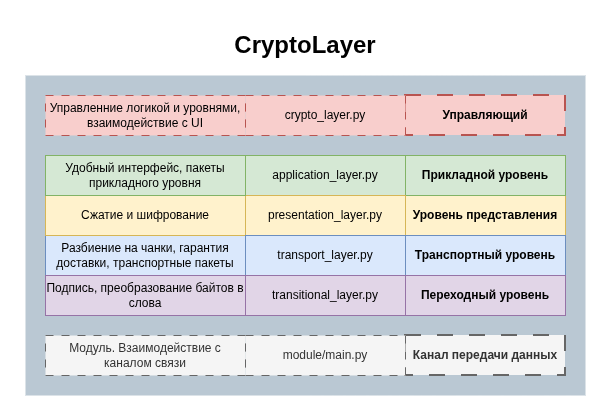

The diagram above was exported from draw.io. Its source (the exported page's mxGraphModel, read from the mxfile embedded in the PNG):
<mxGraphModel dx="564" dy="867" grid="1" gridSize="10" guides="1" tooltips="1" connect="1" arrows="1" fold="1" page="1" pageScale="1" pageWidth="850" pageHeight="1100" math="0" shadow="0">
  <root>
    <mxCell id="0" />
    <mxCell id="1" parent="0" />
    <mxCell id="eo51WXHSP3mHvzmIa87W-53" parent="1" style="rounded=0;whiteSpace=wrap;html=1;fillColor=#bac8d3;strokeColor=none;" value="" vertex="1">
      <mxGeometry height="320" width="560" x="980" y="140" as="geometry" />
    </mxCell>
    <mxCell id="eo51WXHSP3mHvzmIa87W-21" parent="1" style="rounded=0;whiteSpace=wrap;html=1;align=center;fillColor=#f5f5f5;fontColor=#333333;strokeColor=#666666;strokeWidth=2;dashed=1;dashPattern=8 8;fontStyle=1" value="Канал передачи данных" vertex="1">
      <mxGeometry height="40" width="160" x="1360" y="400" as="geometry" />
    </mxCell>
    <mxCell id="eo51WXHSP3mHvzmIa87W-22" parent="1" style="rounded=0;whiteSpace=wrap;html=1;align=center;fillColor=#fff2cc;strokeColor=#d6b656;strokeWidth=1;fontStyle=1" value="Уровень представления" vertex="1">
      <mxGeometry height="40" width="160" x="1360" y="260" as="geometry" />
    </mxCell>
    <mxCell id="eo51WXHSP3mHvzmIa87W-23" parent="1" style="rounded=0;whiteSpace=wrap;html=1;align=center;fillColor=#d5e8d4;strokeColor=#82b366;strokeWidth=1;fontStyle=1" value="Прикладной уровень" vertex="1">
      <mxGeometry height="40" width="160" x="1360" y="220" as="geometry" />
    </mxCell>
    <mxCell id="eo51WXHSP3mHvzmIa87W-24" parent="1" style="rounded=0;whiteSpace=wrap;html=1;align=center;fillColor=#dae8fc;strokeColor=#6c8ebf;strokeWidth=1;fontStyle=1" value="Транспортный уровень" vertex="1">
      <mxGeometry height="40" width="160" x="1360" y="300" as="geometry" />
    </mxCell>
    <mxCell id="eo51WXHSP3mHvzmIa87W-25" parent="1" style="rounded=0;whiteSpace=wrap;html=1;fillColor=#d5e8d4;strokeColor=#82b366;strokeWidth=1;" value="application_layer.py" vertex="1">
      <mxGeometry height="40" width="160" x="1200" y="220" as="geometry" />
    </mxCell>
    <mxCell id="eo51WXHSP3mHvzmIa87W-26" parent="1" style="rounded=0;whiteSpace=wrap;html=1;fillColor=#f5f5f5;strokeColor=#666666;fontColor=#333333;dashed=1;dashPattern=8 8;" value="module/main.py" vertex="1">
      <mxGeometry height="40" width="160" x="1200" y="400" as="geometry" />
    </mxCell>
    <mxCell id="eo51WXHSP3mHvzmIa87W-28" parent="1" style="rounded=0;whiteSpace=wrap;html=1;fillColor=#fff2cc;strokeColor=#d6b656;strokeWidth=1;" value="presentation_layer.py" vertex="1">
      <mxGeometry height="40" width="160" x="1200" y="260" as="geometry" />
    </mxCell>
    <mxCell id="eo51WXHSP3mHvzmIa87W-29" parent="1" style="rounded=0;whiteSpace=wrap;html=1;fillColor=#dae8fc;strokeColor=#6c8ebf;strokeWidth=1;" value="Разбиение на чанки, гарантия доставки, транспортные пакеты" vertex="1">
      <mxGeometry height="40" width="200" x="1000" y="300" as="geometry" />
    </mxCell>
    <mxCell id="eo51WXHSP3mHvzmIa87W-30" parent="1" style="rounded=0;whiteSpace=wrap;html=1;fillColor=#f5f5f5;strokeColor=#666666;fontColor=#333333;dashed=1;dashPattern=8 8;" value="Модуль. Взаимодействие с каналом связи" vertex="1">
      <mxGeometry height="40" width="200" x="1000" y="400" as="geometry" />
    </mxCell>
    <mxCell id="eo51WXHSP3mHvzmIa87W-31" parent="1" style="rounded=0;whiteSpace=wrap;html=1;fillColor=#fff2cc;strokeColor=#d6b656;strokeWidth=1;" value="Сжатие и шифрование" vertex="1">
      <mxGeometry height="40" width="200" x="1000" y="260" as="geometry" />
    </mxCell>
    <mxCell id="eo51WXHSP3mHvzmIa87W-35" parent="1" style="rounded=0;whiteSpace=wrap;html=1;fillColor=#d5e8d4;strokeColor=#82b366;strokeWidth=1;" value="Удобный интерфейс, пакеты прикладного уровня" vertex="1">
      <mxGeometry height="40" width="200" x="1000" y="220" as="geometry" />
    </mxCell>
    <mxCell id="eo51WXHSP3mHvzmIa87W-44" parent="1" style="rounded=0;whiteSpace=wrap;html=1;align=center;strokeWidth=1;fillColor=#e1d5e7;strokeColor=#9673a6;fontStyle=1" value="Переходный уровень" vertex="1">
      <mxGeometry height="40" width="160" x="1360" y="340" as="geometry" />
    </mxCell>
    <mxCell id="eo51WXHSP3mHvzmIa87W-47" parent="1" style="rounded=0;whiteSpace=wrap;html=1;align=center;strokeWidth=1;fillColor=#e1d5e7;strokeColor=#9673a6;" value="&lt;div style=&quot;&quot;&gt;Подпись, преобразование байтов в слова&lt;/div&gt;" vertex="1">
      <mxGeometry height="40" width="200" x="1000" y="340" as="geometry" />
    </mxCell>
    <mxCell id="eo51WXHSP3mHvzmIa87W-50" parent="1" style="rounded=0;whiteSpace=wrap;html=1;align=center;fillColor=#f8cecc;strokeColor=#b85450;strokeWidth=2;dashed=1;dashPattern=8 8;fontStyle=1" value="Управляющий" vertex="1">
      <mxGeometry height="40" width="160" x="1360" y="160" as="geometry" />
    </mxCell>
    <mxCell id="eo51WXHSP3mHvzmIa87W-51" parent="1" style="rounded=0;whiteSpace=wrap;html=1;fillColor=#f8cecc;strokeColor=#b85450;dashed=1;dashPattern=8 8;" value="crypto_layer.py" vertex="1">
      <mxGeometry height="40" width="160" x="1200" y="160" as="geometry" />
    </mxCell>
    <mxCell id="eo51WXHSP3mHvzmIa87W-52" parent="1" style="rounded=0;whiteSpace=wrap;html=1;fillColor=#f8cecc;strokeColor=#b85450;dashed=1;dashPattern=8 8;" value="Управленние логикой и уровнями, взаимодействие с UI" vertex="1">
      <mxGeometry height="40" width="200" x="1000" y="160" as="geometry" />
    </mxCell>
    <mxCell id="eo51WXHSP3mHvzmIa87W-54" parent="1" style="text;html=1;whiteSpace=wrap;strokeColor=none;fillColor=none;align=center;verticalAlign=middle;rounded=0;fontStyle=1" value="&lt;font style=&quot;font-size: 24px;&quot;&gt;CryptoLayer&lt;/font&gt;" vertex="1">
      <mxGeometry height="40" width="560" x="980" y="90" as="geometry" />
    </mxCell>
    <mxCell id="eo51WXHSP3mHvzmIa87W-27" parent="1" style="rounded=0;whiteSpace=wrap;html=1;fillColor=#dae8fc;strokeColor=#6c8ebf;strokeWidth=1;" value="transport_layer.py" vertex="1">
      <mxGeometry height="40" width="160" x="1200" y="300" as="geometry" />
    </mxCell>
    <mxCell id="eo51WXHSP3mHvzmIa87W-45" parent="1" style="rounded=0;whiteSpace=wrap;html=1;align=center;strokeWidth=1;fillColor=#e1d5e7;strokeColor=#9673a6;" value="&lt;div style=&quot;text-align: center;&quot;&gt;&lt;span style=&quot;background-color: transparent; color: light-dark(rgb(0, 0, 0), rgb(255, 255, 255)); text-align: left;&quot;&gt;transitional_layer.py&lt;/span&gt;&lt;/div&gt;" vertex="1">
      <mxGeometry height="40" width="160" x="1200" y="340" as="geometry" />
    </mxCell>
  </root>
</mxGraphModel>